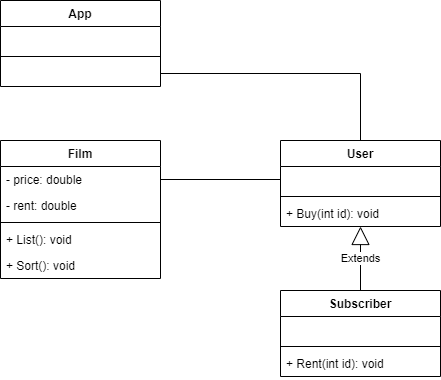

The diagram above was exported from draw.io. Its source (the exported page's mxGraphModel, read from the mxfile embedded in the PNG):
<mxGraphModel dx="1422" dy="794" grid="1" gridSize="10" guides="1" tooltips="1" connect="1" arrows="1" fold="1" page="1" pageScale="1" pageWidth="1169" pageHeight="827" math="0" shadow="0">
  <root>
    <mxCell id="0" />
    <mxCell id="1" parent="0" />
    <mxCell id="nUjb2xV0TWXEUQrBKHcm-1" value="App" style="swimlane;fontStyle=1;align=center;verticalAlign=top;childLayout=stackLayout;horizontal=1;startSize=26;horizontalStack=0;resizeParent=1;resizeParentMax=0;resizeLast=0;collapsible=1;marginBottom=0;" vertex="1" parent="1">
      <mxGeometry x="490" y="70" width="160" height="86" as="geometry" />
    </mxCell>
    <mxCell id="nUjb2xV0TWXEUQrBKHcm-2" value=" " style="text;strokeColor=none;fillColor=none;align=left;verticalAlign=top;spacingLeft=4;spacingRight=4;overflow=hidden;rotatable=0;points=[[0,0.5],[1,0.5]];portConstraint=eastwest;" vertex="1" parent="nUjb2xV0TWXEUQrBKHcm-1">
      <mxGeometry y="26" width="160" height="26" as="geometry" />
    </mxCell>
    <mxCell id="nUjb2xV0TWXEUQrBKHcm-3" value="" style="line;strokeWidth=1;fillColor=none;align=left;verticalAlign=middle;spacingTop=-1;spacingLeft=3;spacingRight=3;rotatable=0;labelPosition=right;points=[];portConstraint=eastwest;" vertex="1" parent="nUjb2xV0TWXEUQrBKHcm-1">
      <mxGeometry y="52" width="160" height="8" as="geometry" />
    </mxCell>
    <mxCell id="nUjb2xV0TWXEUQrBKHcm-4" value=" " style="text;strokeColor=none;fillColor=none;align=left;verticalAlign=top;spacingLeft=4;spacingRight=4;overflow=hidden;rotatable=0;points=[[0,0.5],[1,0.5]];portConstraint=eastwest;" vertex="1" parent="nUjb2xV0TWXEUQrBKHcm-1">
      <mxGeometry y="60" width="160" height="26" as="geometry" />
    </mxCell>
    <mxCell id="nUjb2xV0TWXEUQrBKHcm-5" value="Film" style="swimlane;fontStyle=1;align=center;verticalAlign=top;childLayout=stackLayout;horizontal=1;startSize=26;horizontalStack=0;resizeParent=1;resizeParentMax=0;resizeLast=0;collapsible=1;marginBottom=0;" vertex="1" parent="1">
      <mxGeometry x="490" y="210" width="160" height="138" as="geometry" />
    </mxCell>
    <mxCell id="nUjb2xV0TWXEUQrBKHcm-6" value="- price: double" style="text;strokeColor=none;fillColor=none;align=left;verticalAlign=top;spacingLeft=4;spacingRight=4;overflow=hidden;rotatable=0;points=[[0,0.5],[1,0.5]];portConstraint=eastwest;" vertex="1" parent="nUjb2xV0TWXEUQrBKHcm-5">
      <mxGeometry y="26" width="160" height="26" as="geometry" />
    </mxCell>
    <mxCell id="nUjb2xV0TWXEUQrBKHcm-9" value="- rent: double" style="text;strokeColor=none;fillColor=none;align=left;verticalAlign=top;spacingLeft=4;spacingRight=4;overflow=hidden;rotatable=0;points=[[0,0.5],[1,0.5]];portConstraint=eastwest;" vertex="1" parent="nUjb2xV0TWXEUQrBKHcm-5">
      <mxGeometry y="52" width="160" height="26" as="geometry" />
    </mxCell>
    <mxCell id="nUjb2xV0TWXEUQrBKHcm-7" value="" style="line;strokeWidth=1;fillColor=none;align=left;verticalAlign=middle;spacingTop=-1;spacingLeft=3;spacingRight=3;rotatable=0;labelPosition=right;points=[];portConstraint=eastwest;" vertex="1" parent="nUjb2xV0TWXEUQrBKHcm-5">
      <mxGeometry y="78" width="160" height="8" as="geometry" />
    </mxCell>
    <mxCell id="nUjb2xV0TWXEUQrBKHcm-8" value="+ List(): void" style="text;strokeColor=none;fillColor=none;align=left;verticalAlign=top;spacingLeft=4;spacingRight=4;overflow=hidden;rotatable=0;points=[[0,0.5],[1,0.5]];portConstraint=eastwest;" vertex="1" parent="nUjb2xV0TWXEUQrBKHcm-5">
      <mxGeometry y="86" width="160" height="26" as="geometry" />
    </mxCell>
    <mxCell id="nUjb2xV0TWXEUQrBKHcm-10" value="+ Sort(): void" style="text;strokeColor=none;fillColor=none;align=left;verticalAlign=top;spacingLeft=4;spacingRight=4;overflow=hidden;rotatable=0;points=[[0,0.5],[1,0.5]];portConstraint=eastwest;" vertex="1" parent="nUjb2xV0TWXEUQrBKHcm-5">
      <mxGeometry y="112" width="160" height="26" as="geometry" />
    </mxCell>
    <mxCell id="nUjb2xV0TWXEUQrBKHcm-11" value="User" style="swimlane;fontStyle=1;align=center;verticalAlign=top;childLayout=stackLayout;horizontal=1;startSize=26;horizontalStack=0;resizeParent=1;resizeParentMax=0;resizeLast=0;collapsible=1;marginBottom=0;" vertex="1" parent="1">
      <mxGeometry x="770" y="210" width="160" height="86" as="geometry" />
    </mxCell>
    <mxCell id="nUjb2xV0TWXEUQrBKHcm-12" value=" " style="text;strokeColor=none;fillColor=none;align=left;verticalAlign=top;spacingLeft=4;spacingRight=4;overflow=hidden;rotatable=0;points=[[0,0.5],[1,0.5]];portConstraint=eastwest;" vertex="1" parent="nUjb2xV0TWXEUQrBKHcm-11">
      <mxGeometry y="26" width="160" height="26" as="geometry" />
    </mxCell>
    <mxCell id="nUjb2xV0TWXEUQrBKHcm-13" value="" style="line;strokeWidth=1;fillColor=none;align=left;verticalAlign=middle;spacingTop=-1;spacingLeft=3;spacingRight=3;rotatable=0;labelPosition=right;points=[];portConstraint=eastwest;" vertex="1" parent="nUjb2xV0TWXEUQrBKHcm-11">
      <mxGeometry y="52" width="160" height="8" as="geometry" />
    </mxCell>
    <mxCell id="nUjb2xV0TWXEUQrBKHcm-14" value="+ Buy(int id): void" style="text;strokeColor=none;fillColor=none;align=left;verticalAlign=top;spacingLeft=4;spacingRight=4;overflow=hidden;rotatable=0;points=[[0,0.5],[1,0.5]];portConstraint=eastwest;" vertex="1" parent="nUjb2xV0TWXEUQrBKHcm-11">
      <mxGeometry y="60" width="160" height="26" as="geometry" />
    </mxCell>
    <mxCell id="nUjb2xV0TWXEUQrBKHcm-15" value="Subscriber" style="swimlane;fontStyle=1;align=center;verticalAlign=top;childLayout=stackLayout;horizontal=1;startSize=26;horizontalStack=0;resizeParent=1;resizeParentMax=0;resizeLast=0;collapsible=1;marginBottom=0;" vertex="1" parent="1">
      <mxGeometry x="770" y="360" width="160" height="86" as="geometry" />
    </mxCell>
    <mxCell id="nUjb2xV0TWXEUQrBKHcm-16" value=" " style="text;strokeColor=none;fillColor=none;align=left;verticalAlign=top;spacingLeft=4;spacingRight=4;overflow=hidden;rotatable=0;points=[[0,0.5],[1,0.5]];portConstraint=eastwest;" vertex="1" parent="nUjb2xV0TWXEUQrBKHcm-15">
      <mxGeometry y="26" width="160" height="26" as="geometry" />
    </mxCell>
    <mxCell id="nUjb2xV0TWXEUQrBKHcm-17" value="" style="line;strokeWidth=1;fillColor=none;align=left;verticalAlign=middle;spacingTop=-1;spacingLeft=3;spacingRight=3;rotatable=0;labelPosition=right;points=[];portConstraint=eastwest;" vertex="1" parent="nUjb2xV0TWXEUQrBKHcm-15">
      <mxGeometry y="52" width="160" height="8" as="geometry" />
    </mxCell>
    <mxCell id="nUjb2xV0TWXEUQrBKHcm-18" value="+ Rent(int id): void" style="text;strokeColor=none;fillColor=none;align=left;verticalAlign=top;spacingLeft=4;spacingRight=4;overflow=hidden;rotatable=0;points=[[0,0.5],[1,0.5]];portConstraint=eastwest;" vertex="1" parent="nUjb2xV0TWXEUQrBKHcm-15">
      <mxGeometry y="60" width="160" height="26" as="geometry" />
    </mxCell>
    <mxCell id="nUjb2xV0TWXEUQrBKHcm-21" value="" style="endArrow=none;html=1;edgeStyle=orthogonalEdgeStyle;rounded=0;exitX=1;exitY=0.5;exitDx=0;exitDy=0;entryX=0.5;entryY=0;entryDx=0;entryDy=0;" edge="1" parent="1" source="nUjb2xV0TWXEUQrBKHcm-4" target="nUjb2xV0TWXEUQrBKHcm-11">
      <mxGeometry relative="1" as="geometry">
        <mxPoint x="500" y="410" as="sourcePoint" />
        <mxPoint x="660" y="410" as="targetPoint" />
      </mxGeometry>
    </mxCell>
    <mxCell id="nUjb2xV0TWXEUQrBKHcm-24" value="" style="endArrow=none;html=1;edgeStyle=orthogonalEdgeStyle;rounded=0;exitX=1;exitY=0.5;exitDx=0;exitDy=0;entryX=0;entryY=0.5;entryDx=0;entryDy=0;" edge="1" parent="1" source="nUjb2xV0TWXEUQrBKHcm-6" target="nUjb2xV0TWXEUQrBKHcm-12">
      <mxGeometry relative="1" as="geometry">
        <mxPoint x="585" y="430" as="sourcePoint" />
        <mxPoint x="710" y="310" as="targetPoint" />
      </mxGeometry>
    </mxCell>
    <mxCell id="nUjb2xV0TWXEUQrBKHcm-25" value="Extends" style="endArrow=block;endSize=16;endFill=0;html=1;rounded=0;exitX=0.5;exitY=0;exitDx=0;exitDy=0;" edge="1" parent="1" source="nUjb2xV0TWXEUQrBKHcm-15" target="nUjb2xV0TWXEUQrBKHcm-14">
      <mxGeometry width="160" relative="1" as="geometry">
        <mxPoint x="500" y="410" as="sourcePoint" />
        <mxPoint x="660" y="410" as="targetPoint" />
      </mxGeometry>
    </mxCell>
  </root>
</mxGraphModel>